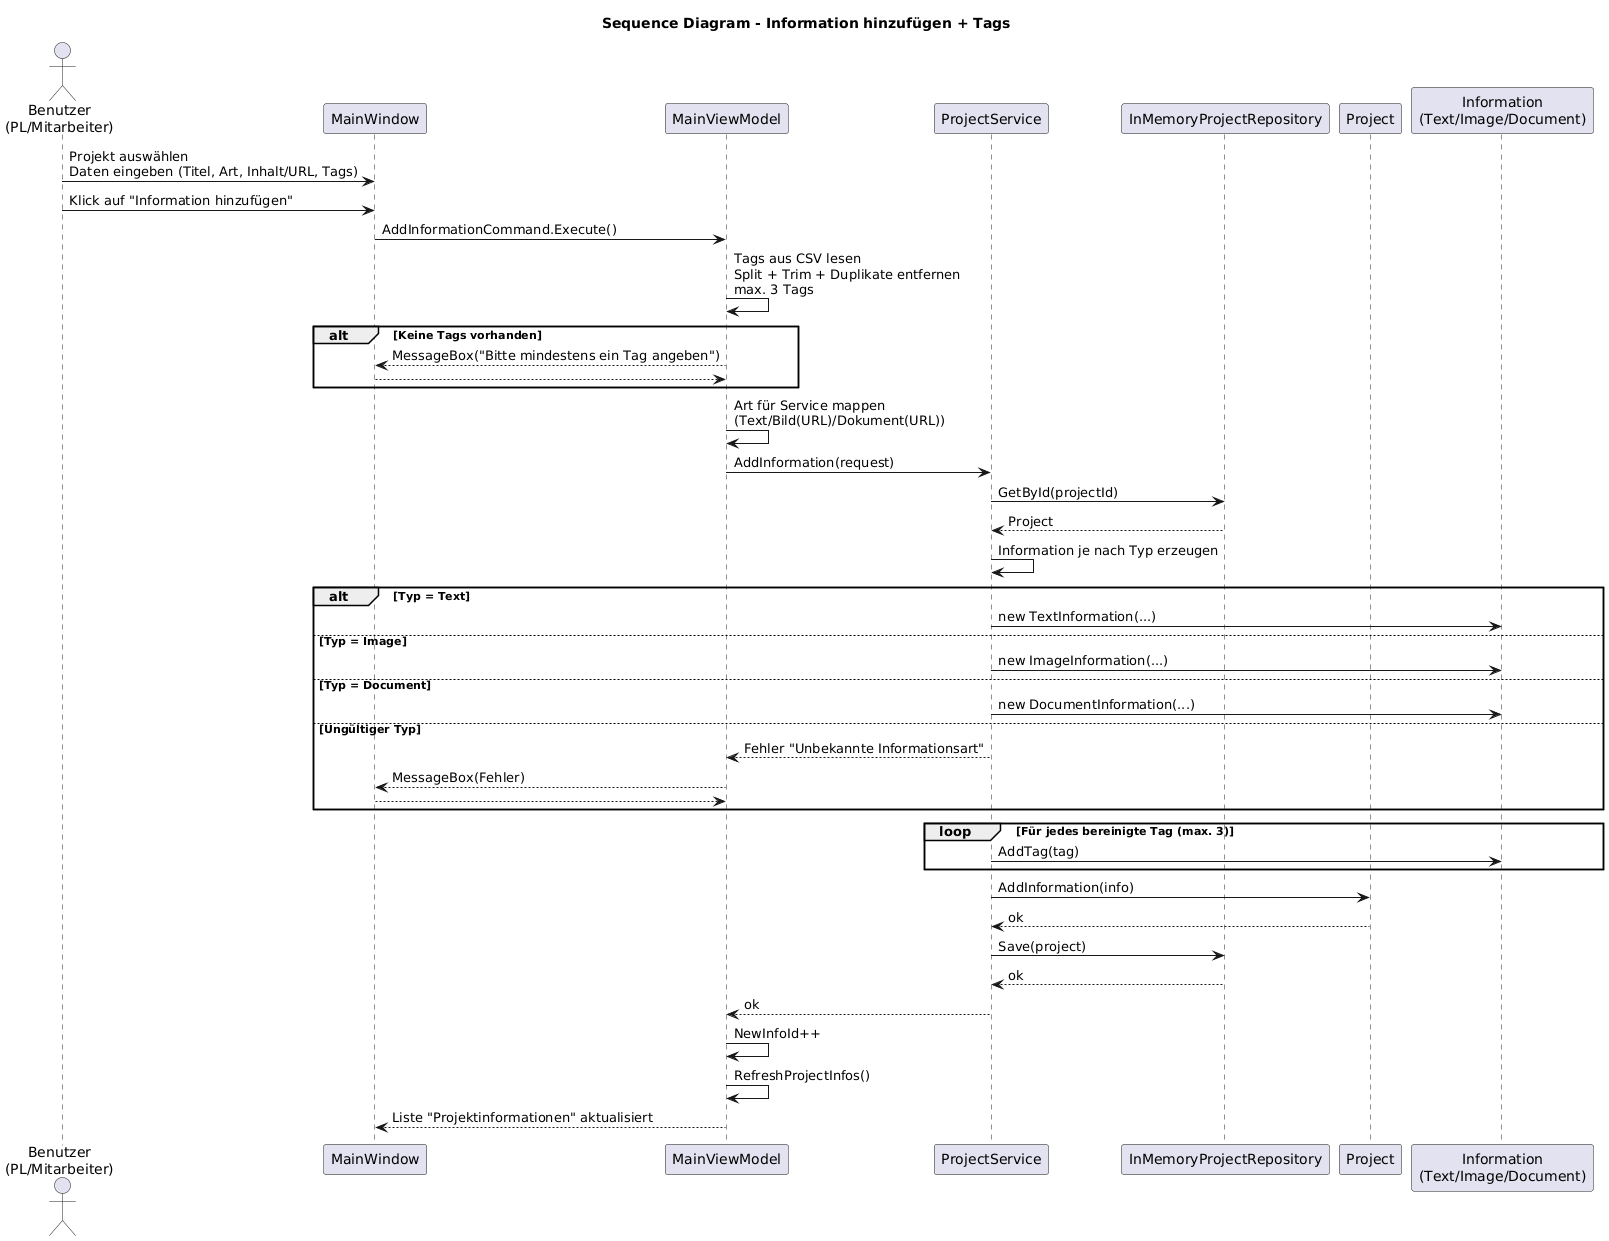

The diagram above was rendered by PlantUML. Its source (embedded in the PNG):
@startuml
title Sequence Diagram - Information hinzufügen + Tags

actor "Benutzer\n(PL/Mitarbeiter)" as User
participant "MainWindow" as UI
participant "MainViewModel" as VM
participant "ProjectService" as PS
participant "InMemoryProjectRepository" as Repo
participant "Project" as Project
participant "Information\n(Text/Image/Document)" as Info

User -> UI : Projekt auswählen\nDaten eingeben (Titel, Art, Inhalt/URL, Tags)
User -> UI : Klick auf "Information hinzufügen"

UI -> VM : AddInformationCommand.Execute()

VM -> VM : Tags aus CSV lesen\nSplit + Trim + Duplikate entfernen\nmax. 3 Tags
alt Keine Tags vorhanden
  VM --> UI : MessageBox("Bitte mindestens ein Tag angeben")
  return
end

VM -> VM : Art für Service mappen\n(Text/Bild(URL)/Dokument(URL))
VM -> PS : AddInformation(request)

PS -> Repo : GetById(projectId)
Repo --> PS : Project

PS -> PS : Information je nach Typ erzeugen
alt Typ = Text
  PS -> Info : new TextInformation(...)
else Typ = Image
  PS -> Info : new ImageInformation(...)
else Typ = Document
  PS -> Info : new DocumentInformation(...)
else Ungültiger Typ
  PS --> VM : Fehler "Unbekannte Informationsart"
  VM --> UI : MessageBox(Fehler)
  return
end

loop Für jedes bereinigte Tag (max. 3)
  PS -> Info : AddTag(tag)
end

PS -> Project : AddInformation(info)
Project --> PS : ok

PS -> Repo : Save(project)
Repo --> PS : ok
PS --> VM : ok

VM -> VM : NewInfoId++
VM -> VM : RefreshProjectInfos()
VM --> UI : Liste "Projektinformationen" aktualisiert
@enduml